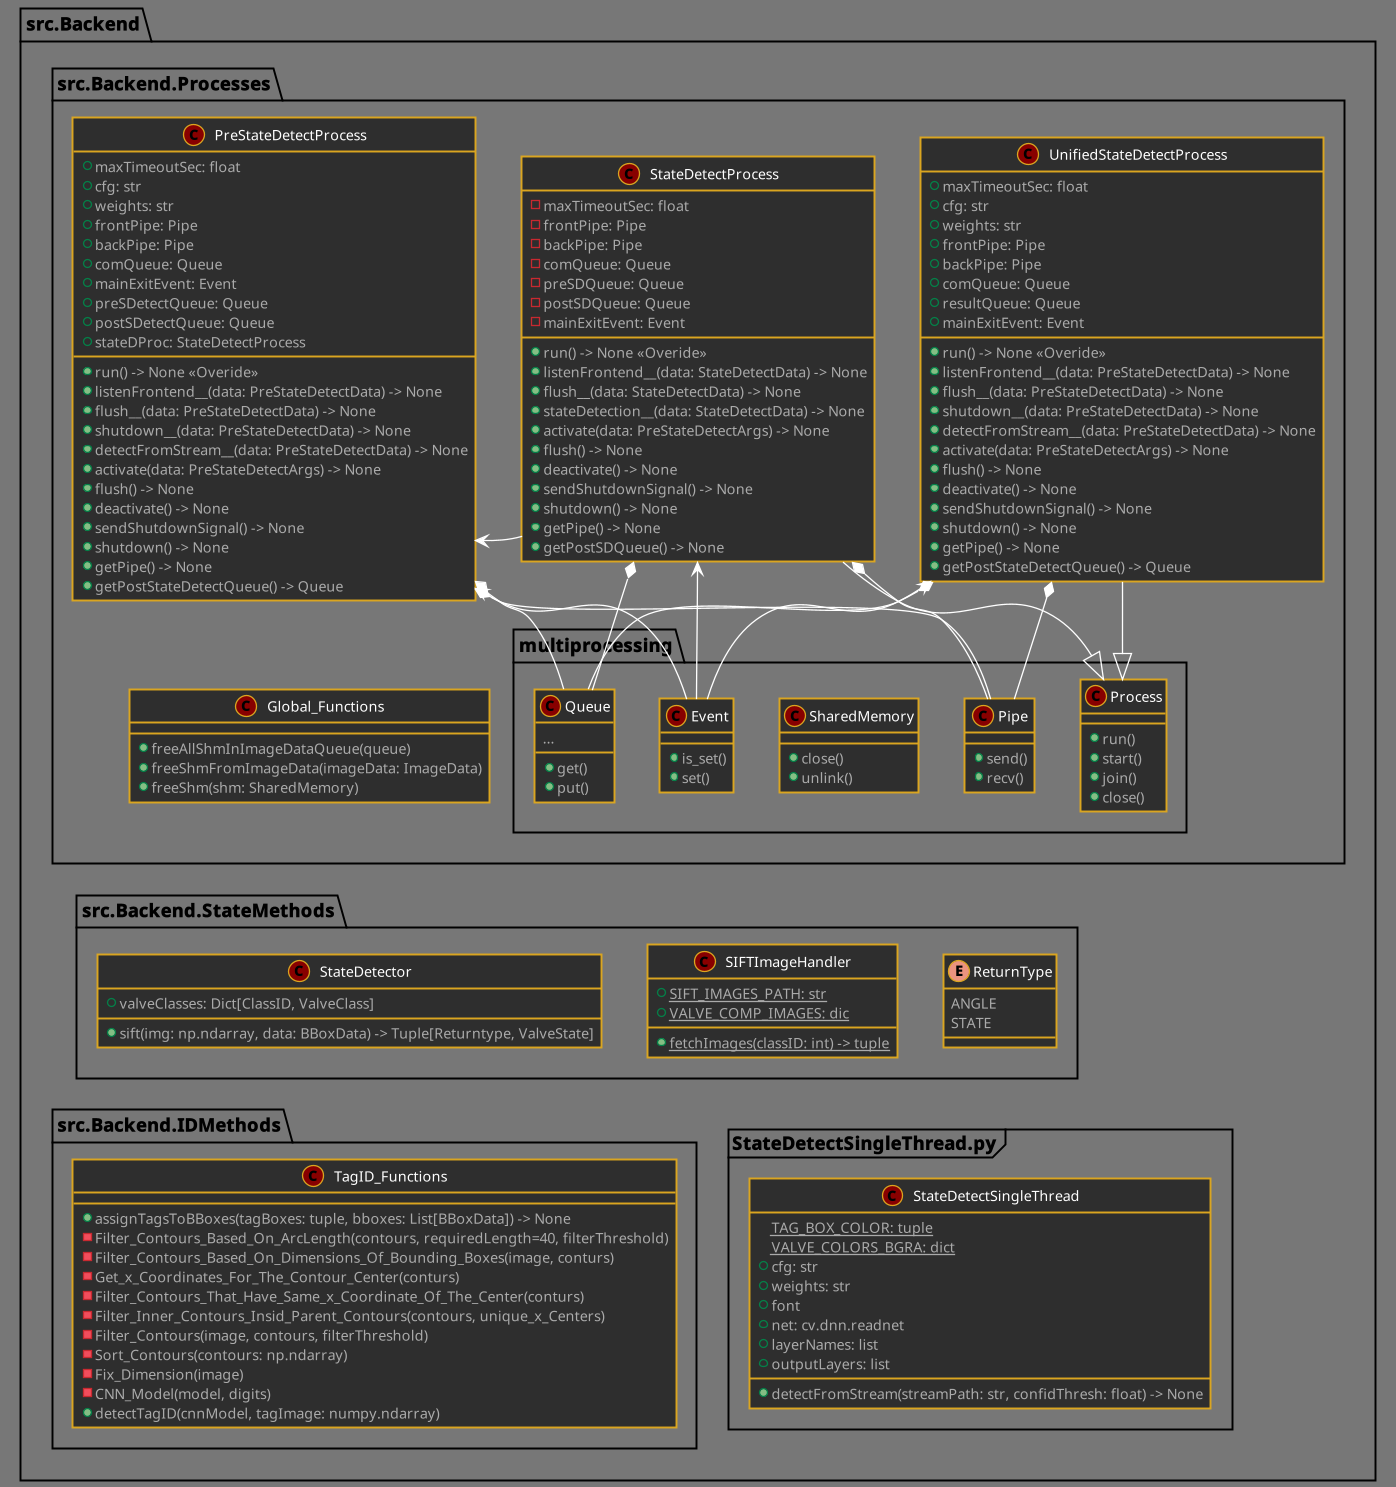

The diagram above was rendered by PlantUML. Its source (embedded in the PNG):
@startuml
!define DARKRED
!includeurl https://raw.githubusercontent.com/Drakemor/RedDress-PlantUML/master/style.puml
skinparam shadowing false
skinparam class {
    BorderColor goldenrod
}
scale 1.3

package src.Backend {
    package StateDetectSingleThread.py <<Frame>> {
        class StateDetectSingleThread {
            {static} TAG_BOX_COLOR: tuple
            {static} VALVE_COLORS_BGRA: dict
            + cfg: str
            + weights: str
            + font
            + net: cv.dnn.readnet
            + layerNames: list
            + outputLayers: list

            + detectFromStream(streamPath: str, confidThresh: float) -> None
        }
    }

    package src.Backend.StateMethods  {
        enum ReturnType {
            ANGLE
            STATE 
        }

        class SIFTImageHandler {
            {static} + SIFT_IMAGES_PATH: str
            {static} + VALVE_COMP_IMAGES: dic

            {static} + fetchImages(classID: int) -> tuple
        }

        class StateDetector {
            + valveClasses: Dict[ClassID, ValveClass]
            + sift(img: np.ndarray, data: BBoxData) -> Tuple[Returntype, ValveState]
        }
    }

    package src.Backend.IDMethods {
        class TagID_Functions {
            + assignTagsToBBoxes(tagBoxes: tuple, bboxes: List[BBoxData]) -> None
            - Filter_Contours_Based_On_ArcLength(contours, requiredLength=40, filterThreshold)
            - Filter_Contours_Based_On_Dimensions_Of_Bounding_Boxes(image, conturs)
            - Get_x_Coordinates_For_The_Contour_Center(conturs)
            - Filter_Contours_That_Have_Same_x_Coordinate_Of_The_Center(conturs)
            - Filter_Inner_Contours_Insid_Parent_Contours(contours, unique_x_Centers)
            - Filter_Contours(image, contours, filterThreshold)
            - Sort_Contours(contours: np.ndarray)
            - Fix_Dimension(image)
            - CNN_Model(model, digits)
            + detectTagID(cnnModel, tagImage: numpy.ndarray)
        }
    }

    package src.Backend.Processes {
        class Global_Functions {
            + freeAllShmInImageDataQueue(queue)
            + freeShmFromImageData(imageData: ImageData)
            + freeShm(shm: SharedMemory)
        }

        package multiprocessing {
            class Process {
                + run()
                + start()
                + join()
                + close()
            }

            class SharedMemory {
                + close()
                + unlink()
            }

            class Queue {
                + get()
                + put()
                ...
            }

            class Event {
                + is_set()
                + set()
            }

            class Pipe {
                + send()
                + recv()
            }
        }
        

        class UnifiedStateDetectProcess extends Process {
            + maxTimeoutSec: float
            + cfg: str
            + weights: str
            + frontPipe: Pipe
            + backPipe: Pipe
            + comQueue: Queue
            + resultQueue: Queue
            + mainExitEvent: Event

            + run() -> None <<Overide>>
            + listenFrontend__(data: PreStateDetectData) -> None
            + flush__(data: PreStateDetectData) -> None
            + shutdown__(data: PreStateDetectData) -> None
            + detectFromStream__(data: PreStateDetectData) -> None
            + activate(data: PreStateDetectArgs) -> None
            + flush() -> None
            + deactivate() -> None
            + sendShutdownSignal() -> None
            + shutdown() -> None
            + getPipe() -> None
            + getPostStateDetectQueue() -> Queue
        }

        class StateDetectProcess extends Process {
            - maxTimeoutSec: float
            - frontPipe: Pipe
            - backPipe: Pipe
            - comQueue: Queue
            - preSDQueue: Queue
            - postSDQueue: Queue
            - mainExitEvent: Event

            + run() -> None <<Overide>>
            + listenFrontend__(data: StateDetectData) -> None
            + flush__(data: StateDetectData) -> None
            + stateDetection__(data: StateDetectData) -> None
            + activate(data: PreStateDetectArgs) -> None
            + flush() -> None
            + deactivate() -> None
            + sendShutdownSignal() -> None
            + shutdown() -> None
            + getPipe() -> None
            + getPostSDQueue() -> None 
        }

        class PreStateDetectProcess {
            + maxTimeoutSec: float
            + cfg: str
            + weights: str
            + frontPipe: Pipe
            + backPipe: Pipe
            + comQueue: Queue
            + mainExitEvent: Event
            + preSDetectQueue: Queue
            + postSDetectQueue: Queue
            + stateDProc: StateDetectProcess

            + run() -> None <<Overide>>
            + listenFrontend__(data: PreStateDetectData) -> None
            + flush__(data: PreStateDetectData) -> None
            + shutdown__(data: PreStateDetectData) -> None
            + detectFromStream__(data: PreStateDetectData) -> None
            + activate(data: PreStateDetectArgs) -> None
            + flush() -> None
            + deactivate() -> None
            + sendShutdownSignal() -> None
            + shutdown() -> None
            + getPipe() -> None
            + getPostStateDetectQueue() -> Queue
        }
    }

    
}

UnifiedStateDetectProcess *-- Queue
UnifiedStateDetectProcess *-- Pipe
UnifiedStateDetectProcess <-- Event

PreStateDetectProcess *-- Queue
PreStateDetectProcess *-- Pipe
PreStateDetectProcess <-- Event
PreStateDetectProcess <-- StateDetectProcess

StateDetectProcess *-- Queue
StateDetectProcess *-- Pipe
StateDetectProcess <-- Event

PreStateDetectProcess -[hidden]right- StateDetectProcess
StateDetectProcess -[hidden]right- UnifiedStateDetectProcess
Global_Functions -[hidden]right- Queue
StateDetector-[hidden]up- Global_Functions
StateDetectSingleThread -[hidden]left- TagID_Functions
StateDetector -[hidden]down- TagID_Functions

@enduml